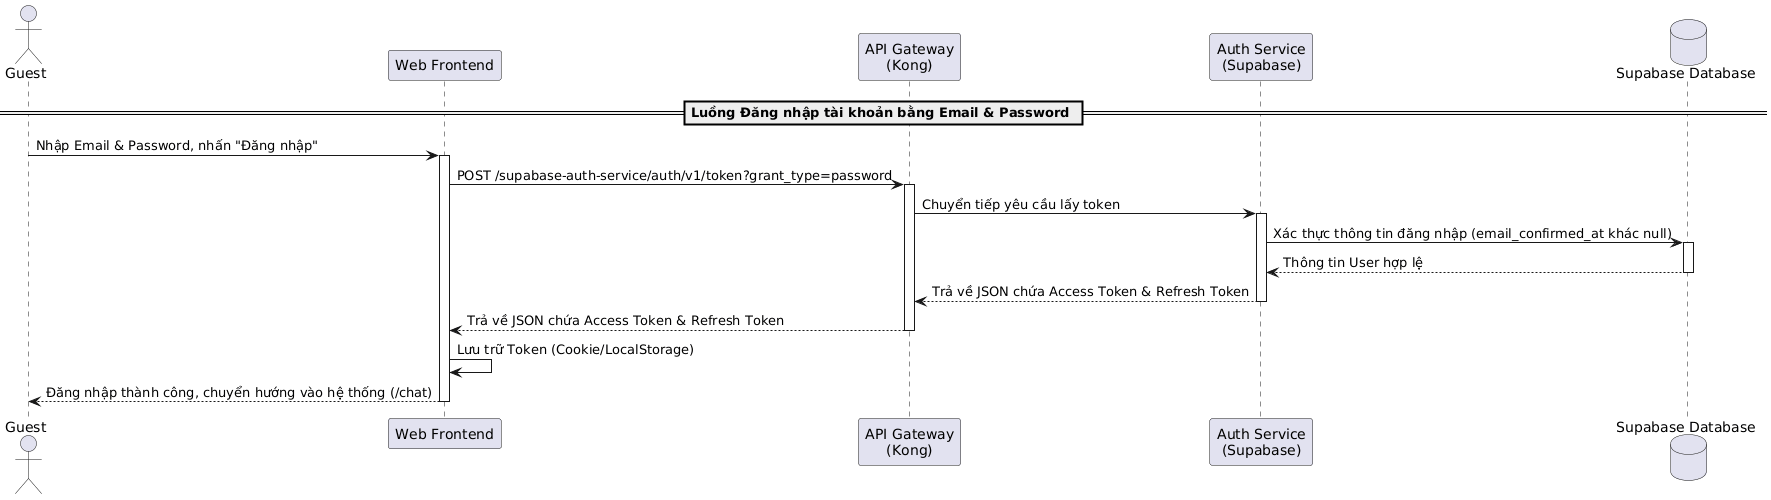

The diagram above was rendered by PlantUML. Its source (embedded in the PNG):
@startuml
actor "Guest" as Guest
participant "Web Frontend" as Frontend
participant "API Gateway\n(Kong)" as Kong
participant "Auth Service\n(Supabase)" as AuthService
database "Supabase Database" as DB

== Luồng Đăng nhập tài khoản bằng Email & Password ==
Guest -> Frontend: Nhập Email & Password, nhấn "Đăng nhập"
activate Frontend

Frontend -> Kong: POST /supabase-auth-service/auth/v1/token?grant_type=password
activate Kong
Kong -> AuthService: Chuyển tiếp yêu cầu lấy token
activate AuthService

AuthService -> DB: Xác thực thông tin đăng nhập (email_confirmed_at khác null)
activate DB
DB --> AuthService: Thông tin User hợp lệ
deactivate DB

AuthService --> Kong: Trả về JSON chứa Access Token & Refresh Token
deactivate AuthService
Kong --> Frontend: Trả về JSON chứa Access Token & Refresh Token
deactivate Kong

Frontend -> Frontend: Lưu trữ Token (Cookie/LocalStorage)
Frontend --> Guest: Đăng nhập thành công, chuyển hướng vào hệ thống (/chat)
deactivate Frontend
@enduml